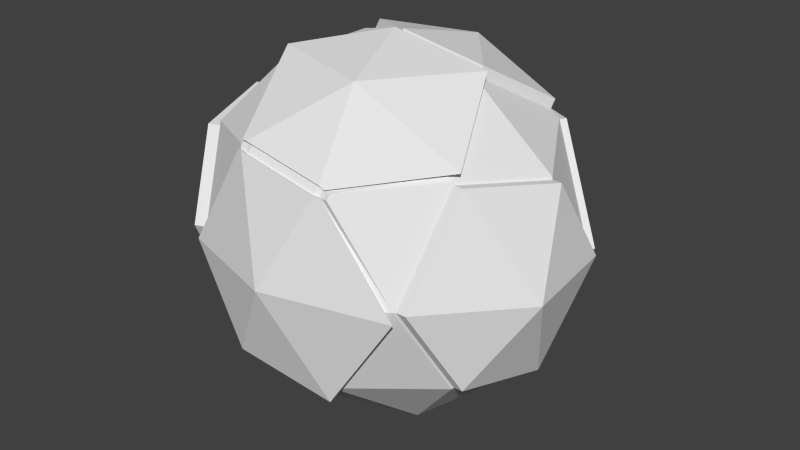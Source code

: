 # Source: Ball.blend  (saved by Blender 2.71.0; exported with 4.5.12 LTS)
import bpy
from mathutils import Matrix  # noqa: F401  (used for matrix-valued properties, if any)

bpy.ops.wm.read_factory_settings(use_empty=True)
scene = bpy.context.scene
scene.name = 'Scene'

# ---- collections
col_collection_1 = bpy.data.collections.new('Collection 1'); scene.collection.children.link(col_collection_1)

# ---- world
world_world = bpy.data.worlds.new('World'); scene.world = world_world
world_world.color = (0.05088, 0.05088, 0.05088)
world_world.use_sun_shadow = False
world_world.sun_shadow_jitter_overblur = 0.0
world_world.cycles.sampling_method = 'MANUAL'
world_world.cycles.sample_map_resolution = 256

# ---- meshes
me_icosphere = bpy.data.meshes.new('Icosphere')
me_icosphere.from_pydata([(0.0, 0.0, -1.0), (0.8061, -0.5257, -0.4472), (-0.2764, -0.8506, -0.4472), (-0.8944, 0.0, -0.4472), (-0.2764, 0.8506, -0.4472), (0.743, 0.5257, -0.4472), (-0.2936, -0.8815, -0.5011), (-0.7236, -0.5257, 0.4396), (-0.7236, 0.5257, 0.4396), (0.2764, 0.8506, 0.438), (0.9788, 0.0, 0.4404), (0.0, 0.0, 0.8528), (-0.1625, -0.5, -0.8507), (0.4323, -0.309, -0.8507), (0.2759, -0.809, -0.5257), (0.9189, 0.0, -0.5257), (0.4254, 0.309, -0.8507), (-0.5257, 0.0, -0.8507), (-0.6882, -0.5, -0.5257), (-0.1625, 0.5, -0.8507), (-0.6882, 0.5, -0.5257), (0.2629, 0.809, -0.5257), (1.033, 0.309, 0.0), (0.6679, -0.809, 0.0), (-0.5878, -0.809, 0.0), (-0.9511, 0.309, 0.0), (0.0, 1.0, 0.0), (0.7586, -0.5, 0.5096), (0.2835, -0.8379, -0.5831), (-0.8506, 0.0, 0.5108), (-0.2629, 0.809, 0.5075), (0.7042, 0.5, 0.5096), (0.5414, 0.0, 0.7642), (-0.4253, -0.309, 0.7629), (-0.4253, 0.309, 0.7629), (0.2631, -0.8231, -0.4937), (-0.2593, -0.8626, -0.4195), (0.6308, -0.8251, -0.001841), (0.1741, -0.4809, 0.8028), (0.7247, -0.498, 0.5306), (0.5221, -0.0325, 0.766), (0.01051, -0.03232, 0.8482), (-0.5527, -0.8244, 0.001308), (-0.3895, -0.3233, 0.7663), (-0.004582, -1.033, -0.03768), (0.3185, -0.8324, 0.4418), (0.3135, -0.8485, 0.4155), (-0.2767, -0.809, 0.486), (-0.27, -0.7871, 0.5187), (-0.2845, -0.7957, 0.5044), (0.2398, -0.8227, 0.455), (0.2326, -0.8475, 0.418), (0.264, -0.8393, 0.4156), (0.269, -0.8222, 0.4433), (-0.2159, -0.8217, 0.4792), (-0.2066, -0.7969, 0.5158), (-0.2338, -0.7912, 0.5143), (-0.2405, -0.8134, 0.4812), (0.6897, -0.8401, -0.03972), (0.7934, -0.4787, 0.5485), (0.5696, 0.03548, 0.8084), (0.004495, 0.03568, 0.8993), (-0.6177, -0.8393, -0.03624), (-0.4374, -0.2858, 0.8088), (0.2578, -0.8374, 0.4649), (0.2498, -0.8649, 0.424), (0.2845, -0.8558, 0.4214), (0.2901, -0.8369, 0.452), (-0.2456, -0.8363, 0.4916), (-0.2353, -0.809, 0.5322), (-0.2654, -0.8027, 0.5305), (-0.2728, -0.8272, 0.4938), (0.9252, -0.007534, -0.5136), (0.8143, -0.5213, -0.4365), (1.037, 0.2939, -0.0008022), (0.9831, -0.00827, 0.4297), (0.6796, -0.7987, 0.000708), (0.768, -0.4974, 0.4974), (1.154, -0.309, 0.0), (0.9768, -0.007534, -0.5136), (0.8659, -0.5213, -0.4365), (1.088, 0.2939, -0.0008022), (1.035, -0.00827, 0.4297), (0.7312, -0.7987, 0.000708), (0.8196, -0.4974, 0.4974), (0.2692, 0.8102, -0.5159), (0.7408, 0.5314, -0.4385), (0.01152, 0.9975, -0.0005391), (0.2828, 0.8507, 0.4294), (1.026, 0.3193, 0.0004176), (0.7033, 0.5059, 0.4997), (0.6127, 0.8434, 8.492e-05), (0.2902, 0.8446, -0.5158), (0.7618, 0.5657, -0.4384), (0.03257, 1.032, -0.0004541), (0.3038, 0.885, 0.4295), (1.047, 0.3536, 0.0005025), (0.7244, 0.5402, 0.4998), (-0.2247, 0.7771, 0.54), (0.2649, 0.8141, 0.476), (0.5092, 0.05071, 0.7689), (0.01634, 0.05022, 0.8457), (0.6542, 0.496, 0.5419), (-0.3697, 0.3313, 0.7681), (0.17, 0.5265, 0.8032), (-0.2172, 0.8037, 0.5824), (0.2724, 0.8406, 0.5184), (0.5168, 0.07723, 0.8113), (0.02386, 0.07675, 0.8881), (0.6617, 0.5226, 0.5843), (-0.3621, 0.3578, 0.8106), (-0.6858, 0.5195, -0.4956), (-0.2961, 0.8503, -0.4211), (-0.9328, 0.3401, -0.00162), (-0.7176, 0.5443, 0.4132), (-0.03533, 0.9924, 0.001237), (-0.2821, 0.8128, 0.4778), (-0.6137, 0.848, 0.0001021), (-0.7117, 0.5585, -0.4955), (-0.322, 0.8893, -0.421), (-0.9588, 0.3791, -0.001518), (-0.7435, 0.5833, 0.4133), (-0.06125, 1.031, 0.001339), (-0.308, 0.8518, 0.4779), (-0.7116, -0.4891, -0.4862), (-0.902, -0.02474, -0.4129), (-0.6192, -0.7737, -0.002126), (-0.7443, -0.5106, 0.4051), (-0.9558, 0.2619, 0.001681), (-0.8632, -0.02245, 0.4716), (-1.02, -0.3335, 0.0001446), (-0.7807, -0.5135, -0.486), (-0.9711, -0.04921, -0.4128), (-0.6884, -0.7981, -0.001982), (-0.8135, -0.535, 0.4052), (-1.025, 0.2374, 0.001825), (-0.9323, -0.04692, 0.4717)], [], [(0, 13, 12), (1, 13, 15), (0, 12, 17), (0, 17, 19), (0, 19, 16), (73, 72, 79, 80), (52, 51, 65, 66), (125, 124, 131, 132), (112, 111, 118, 119), (86, 85, 92, 93), (74, 75, 82, 81), (40, 41, 61, 60), (126, 127, 134, 133), (113, 114, 121, 120), (87, 88, 95, 94), (54, 57, 71, 68), (56, 43, 33, 48), (8, 29, 34), (99, 98, 105, 106), (10, 31, 32), (12, 14, 2), (12, 13, 14), (13, 1, 14), (15, 16, 5), (15, 13, 16), (13, 0, 16), (17, 18, 3), (17, 12, 18), (12, 2, 18), (19, 20, 4), (19, 17, 20), (17, 3, 20), (16, 21, 5), (16, 19, 21), (19, 4, 21), (76, 73, 80, 83), (75, 77, 84, 82), (15, 5, 22), (41, 43, 63, 61), (53, 39, 59, 67), (14, 1, 23), (128, 125, 132, 135), (127, 129, 136, 134), (18, 2, 24), (115, 112, 119, 122), (114, 116, 123, 121), (20, 3, 25), (89, 86, 93, 96), (88, 90, 97, 95), (21, 4, 26), (39, 53, 45, 27), (72, 74, 81, 79), (77, 76, 83, 84), (42, 57, 47, 24), (6, 28, 44), (56, 55, 69, 70), (25, 29, 8), (124, 126, 133, 131), (129, 128, 135, 136), (26, 30, 9), (111, 113, 120, 118), (116, 115, 122, 123), (22, 31, 10), (85, 87, 94, 92), (90, 89, 96, 97), (51, 54, 68, 65), (57, 42, 62, 71), (27, 10, 32), (36, 35, 28, 6), (43, 56, 70, 63), (42, 36, 6, 62), (34, 33, 11), (34, 29, 33), (29, 7, 33), (101, 100, 107, 108), (102, 99, 106, 109), (30, 8, 34), (103, 101, 108, 110), (98, 103, 110, 105), (100, 102, 109, 107), (35, 36, 2, 14), (24, 47, 49, 7), (52, 37, 23, 46), (41, 40, 32, 11), (36, 42, 24, 2), (43, 41, 11, 33), (37, 35, 14, 23), (7, 49, 48, 33), (40, 39, 27, 32), (35, 37, 58, 28), (47, 48, 49), (50, 51, 52, 53), (54, 55, 56, 57), (54, 51, 50, 55), (45, 53, 52, 46), (56, 48, 47, 57), (23, 27, 45, 46), (6, 44, 62), (63, 70, 69, 38), (44, 65, 68), (44, 28, 58), (64, 67, 59, 38), (38, 60, 61), (38, 59, 60), (63, 38, 61), (62, 44, 68, 71), (44, 58, 66, 65), (69, 64, 38), (50, 53, 67, 64), (55, 50, 64, 69), (39, 40, 60, 59), (37, 52, 66, 58), (72, 73, 1, 15), (75, 74, 22, 10), (73, 76, 23, 1), (77, 75, 10, 27), (74, 72, 15, 22), (76, 77, 27, 23), (80, 79, 78), (80, 78, 83), (78, 81, 82), (78, 79, 81), (83, 78, 84), (78, 82, 84), (85, 86, 5, 21), (88, 87, 26, 9), (86, 89, 22, 5), (90, 88, 9, 31), (87, 85, 21, 26), (89, 90, 31, 22), (93, 92, 91), (93, 91, 96), (91, 94, 95), (91, 92, 94), (96, 91, 97), (91, 95, 97), (98, 99, 9, 30), (100, 101, 11, 32), (99, 102, 31, 9), (101, 103, 34, 11), (103, 98, 30, 34), (102, 100, 32, 31), (106, 105, 104), (104, 110, 108), (104, 105, 110), (107, 104, 108), (107, 109, 104), (109, 106, 104), (111, 112, 4, 20), (114, 113, 25, 8), (112, 115, 26, 4), (116, 114, 8, 30), (113, 111, 20, 25), (115, 116, 30, 26), (119, 118, 117), (119, 117, 122), (117, 120, 121), (117, 118, 120), (122, 117, 123), (117, 121, 123), (124, 125, 3, 18), (127, 126, 24, 7), (125, 128, 25, 3), (129, 127, 7, 29), (126, 124, 18, 24), (128, 129, 29, 25), (132, 131, 130), (132, 130, 135), (130, 133, 134), (130, 131, 133), (135, 130, 136), (130, 134, 136)])
_uv = me_icosphere.uv_layers.new(name='UVMap')
_uv.uv.foreach_set('vector', [0.771, 0.243, 0.9086, 0.2859, 0.7834, 0.3048, 0.175, 0.3943, 0.1446, 0.2859, 0.24, 0.3514, 0.771, 0.243, 0.7834, 0.3048, 0.6661, 0.2931, 0.771, 0.243, 0.6661, 0.2931, 0.5241, 0.2671, 0.771, 0.243, 0.5241, 0.2671, 1.063, 0.2628, 0.1763, 0.3968, 0.2394, 0.3548, 0.2402, 0.3538, 0.18, 0.3958, 0.1121, 0.6467, 0.1072, 0.6482, 0.1089, 0.6502, 0.1141, 0.6484, 0.6481, 0.418, 0.7126, 0.4122, 0.7099, 0.4146, 0.65, 0.4203, 0.4981, 0.371, 0.5747, 0.3713, 0.5719, 0.3703, 0.4992, 0.3701, 0.3199, 0.3581, 0.4071, 0.3362, 0.4055, 0.3345, 0.3223, 0.3564, 0.2853, 0.4779, 0.2617, 0.6051, 0.2613, 0.604, 0.2839, 0.4769, 0.2756, 0.7046, 0.3703, 0.7365, 0.3953, 0.7477, 0.2869, 0.7124, 0.742, 0.5502, 0.6996, 0.6512, 0.6976, 0.6535, 0.7375, 0.5525, 0.5951, 0.5145, 0.549, 0.6132, 0.5476, 0.6122, 0.592, 0.5136, 0.4445, 0.4715, 0.4033, 0.5864, 0.4022, 0.5847, 0.4419, 0.4699, 0.03421, 0.6723, 0.02978, 0.673, 0.02525, 0.6776, 0.03003, 0.6768, 0.7942, 0.6809, 0.6941, 0.7335, 0.6851, 0.7328, 0.7878, 0.6826, 0.5506, 0.621, 0.6213, 0.6622, 0.5289, 0.7095, 0.4038, 0.6005, 0.471, 0.6285, 0.4686, 0.6387, 0.4039, 0.6106, 0.2629, 0.6077, 0.3326, 0.6127, 0.2807, 0.7025, 0.01932, 0.3048, 0.09518, 0.3944, 0.022, 0.4277, 0.01932, 0.3048, 0.1446, 0.2859, 0.09518, 0.3944, 0.1446, 0.2859, 0.175, 0.3943, 0.09518, 0.3944, 0.24, 0.3514, 0.2993, 0.2628, 0.3189, 0.356, 0.24, 0.3514, 0.1446, 0.2859, 0.2993, 0.2628, 0.9086, 0.2859, 0.771, 0.243, 1.063, 0.2628, 0.6661, 0.2931, 0.716, 0.4017, 0.646, 0.4078, 0.6661, 0.2931, 0.7834, 0.3048, 0.716, 0.4017, 0.7834, 0.3048, 0.786, 0.4277, 0.716, 0.4017, 0.5241, 0.2671, 0.5781, 0.364, 0.4959, 0.3637, 0.5241, 0.2671, 0.6661, 0.2931, 0.5781, 0.364, 0.6661, 0.2931, 0.646, 0.4078, 0.5781, 0.364, 0.2993, 0.2628, 0.4082, 0.3338, 0.3189, 0.356, 0.2993, 0.2628, 0.5241, 0.2671, 0.4082, 0.3338, 0.5241, 0.2671, 0.4959, 0.3637, 0.4082, 0.3338, 0.1522, 0.5264, 0.1763, 0.3968, 0.18, 0.3958, 0.1566, 0.5254, 0.2617, 0.6051, 0.2005, 0.6457, 0.2032, 0.6447, 0.2613, 0.604, 0.24, 0.3514, 0.3189, 0.356, 0.287, 0.4776, 0.3703, 0.7365, 0.6941, 0.7335, 0.6752, 0.7443, 0.3953, 0.7477, 0.1145, 0.6533, 0.1988, 0.6555, 0.2054, 0.6581, 0.1168, 0.6558, 0.09518, 0.3944, 0.175, 0.3943, 0.1504, 0.5269, 0.6045, 0.5188, 0.6481, 0.418, 0.65, 0.4203, 0.6091, 0.5211, 0.6996, 0.6512, 0.6257, 0.6529, 0.6296, 0.6552, 0.6976, 0.6535, 0.716, 0.4017, 0.786, 0.4277, 0.7478, 0.5514, 0.4505, 0.4731, 0.4981, 0.371, 0.4992, 0.3701, 0.4535, 0.4722, 0.549, 0.6132, 0.4788, 0.6117, 0.4807, 0.6108, 0.5476, 0.6122, 0.5781, 0.364, 0.646, 0.4078, 0.5992, 0.5164, 0.2883, 0.4775, 0.3199, 0.3581, 0.3223, 0.3564, 0.2911, 0.4758, 0.4033, 0.5864, 0.3331, 0.6098, 0.3347, 0.6082, 0.4022, 0.5847, 0.4082, 0.3338, 0.4959, 0.3637, 0.446, 0.4718, 0.1988, 0.6555, 0.1145, 0.6533, 0.1207, 0.6523, 0.2, 0.6493, 0.2394, 0.3548, 0.2853, 0.4779, 0.2839, 0.4769, 0.2402, 0.3538, 0.2005, 0.6457, 0.1522, 0.5264, 0.1566, 0.5254, 0.2032, 0.6447, 0.7526, 0.5517, 0.7938, 0.673, 0.7877, 0.6749, 0.7478, 0.5514, 0.02104, 0.4149, 0.09422, 0.3801, 0.06295, 0.5384, 0.03013, 0.6809, 0.03512, 0.681, 0.0308, 0.6864, 0.02542, 0.6863, 0.5992, 0.5164, 0.6213, 0.6622, 0.5506, 0.621, 0.7126, 0.4122, 0.742, 0.5502, 0.7375, 0.5525, 0.7099, 0.4146, 0.6257, 0.6529, 0.6045, 0.5188, 0.6091, 0.5211, 0.6296, 0.6552, 0.446, 0.4718, 0.4758, 0.6194, 0.404, 0.5888, 0.5747, 0.3713, 0.5951, 0.5145, 0.592, 0.5136, 0.5719, 0.3703, 0.4788, 0.6117, 0.4505, 0.4731, 0.4535, 0.4722, 0.4807, 0.6108, 0.287, 0.4776, 0.3326, 0.6127, 0.2629, 0.6077, 0.4071, 0.3362, 0.4445, 0.4715, 0.4419, 0.4699, 0.4055, 0.3345, 0.3331, 0.6098, 0.2883, 0.4775, 0.2911, 0.4758, 0.3347, 0.6082, 0.1072, 0.6482, 0.03421, 0.6723, 0.03003, 0.6768, 0.1089, 0.6502, 0.7938, 0.673, 0.7526, 0.5517, 0.7472, 0.5435, 0.7893, 0.6776, 0.2, 0.6493, 0.2629, 0.6077, 0.2807, 0.7025, 0.02467, 0.4352, 0.09364, 0.4037, 0.09422, 0.3801, 0.02104, 0.4149, 0.6941, 0.7335, 0.7942, 0.6809, 0.7895, 0.6863, 0.6752, 0.7443, 0.7526, 0.5517, 0.7887, 0.4352, 0.7851, 0.4149, 0.7472, 0.5435, 0.5289, 0.7095, 0.6851, 0.7328, 0.389, 0.7367, 0.5289, 0.7095, 0.6213, 0.6622, 0.6851, 0.7328, 0.6213, 0.6622, 0.7025, 0.6606, 0.6851, 0.7328, 0.3927, 0.7327, 0.2917, 0.7025, 0.2971, 0.7127, 0.3944, 0.7428, 0.3366, 0.6224, 0.4038, 0.6005, 0.4039, 0.6106, 0.3391, 0.6326, 0.4758, 0.6194, 0.5506, 0.621, 0.5289, 0.7095, 0.5162, 0.7089, 0.3927, 0.7327, 0.3944, 0.7428, 0.5104, 0.7191, 0.471, 0.6285, 0.5162, 0.7089, 0.5104, 0.7191, 0.4686, 0.6387, 0.2917, 0.7025, 0.3366, 0.6224, 0.3391, 0.6326, 0.2971, 0.7127, 0.09364, 0.4037, 0.02467, 0.4352, 0.022, 0.4277, 0.09518, 0.3944, 0.7478, 0.5514, 0.7877, 0.6749, 0.7858, 0.6794, 0.7025, 0.6606, 0.1121, 0.6467, 0.1458, 0.5277, 0.1504, 0.5269, 0.1184, 0.646, 0.3703, 0.7365, 0.2756, 0.7046, 0.2807, 0.7025, 0.389, 0.7367, 0.7887, 0.4352, 0.7526, 0.5517, 0.7478, 0.5514, 0.786, 0.4277, 0.6941, 0.7335, 0.3703, 0.7365, 0.389, 0.7367, 0.6851, 0.7328, 0.1458, 0.5277, 0.09364, 0.4037, 0.09518, 0.3944, 0.1504, 0.5269, 0.7025, 0.6606, 0.7858, 0.6794, 0.7878, 0.6826, 0.6851, 0.7328, 0.2756, 0.7046, 0.1988, 0.6555, 0.2, 0.6493, 0.2807, 0.7025, 0.09364, 0.4037, 0.1458, 0.5277, 0.1492, 0.517, 0.09422, 0.3801, 0.02367, 0.6749, 0.02376, 0.6826, 0.02176, 0.6794, 0.1104, 0.657, 0.1072, 0.6482, 0.1121, 0.6467, 0.1145, 0.6533, 0.03421, 0.6723, 0.03512, 0.681, 0.03013, 0.6809, 0.02978, 0.673, 0.03421, 0.6723, 0.1072, 0.6482, 0.1104, 0.657, 0.03512, 0.681, 0.1207, 0.6523, 0.1145, 0.6533, 0.1121, 0.6467, 0.1184, 0.646, 0.03013, 0.6809, 0.02376, 0.6826, 0.02367, 0.6749, 0.02978, 0.673, 0.1504, 0.5269, 0.2, 0.6493, 0.1207, 0.6523, 0.1184, 0.646, 0.7851, 0.4149, 0.827, 0.5384, 0.7472, 0.5435, 0.6752, 0.7443, 0.7895, 0.6863, 0.7948, 0.6864, 0.9096, 0.7381, 0.06295, 0.5384, 0.1089, 0.6502, 0.03003, 0.6768, 0.06295, 0.5384, 0.09422, 0.3801, 0.1492, 0.517, 0.1125, 0.6599, 0.1168, 0.6558, 0.2054, 0.6581, 0.1456, 0.7381, 0.1456, 0.7381, 0.2869, 0.7124, 0.3953, 0.7477, 0.1456, 0.7381, 0.2054, 0.6581, 0.2869, 0.7124, 0.6752, 0.7443, 0.9096, 0.7381, 0.3953, 0.7477, 0.7472, 0.5435, 0.827, 0.5384, 0.7941, 0.6768, 0.7893, 0.6776, 0.06295, 0.5384, 0.1492, 0.517, 0.1141, 0.6484, 0.1089, 0.6502, 0.0308, 0.6864, 0.1125, 0.6599, 0.1456, 0.7381, 0.1104, 0.657, 0.1145, 0.6533, 0.1168, 0.6558, 0.1125, 0.6599, 0.03512, 0.681, 0.1104, 0.657, 0.1125, 0.6599, 0.0308, 0.6864, 0.1988, 0.6555, 0.2756, 0.7046, 0.2869, 0.7124, 0.2054, 0.6581, 0.1458, 0.5277, 0.1121, 0.6467, 0.1141, 0.6484, 0.1492, 0.517, 0.2394, 0.3548, 0.1763, 0.3968, 0.175, 0.3943, 0.24, 0.3514, 0.2617, 0.6051, 0.2853, 0.4779, 0.287, 0.4776, 0.2629, 0.6077, 0.1763, 0.3968, 0.1522, 0.5264, 0.1504, 0.5269, 0.175, 0.3943, 0.2005, 0.6457, 0.2617, 0.6051, 0.2629, 0.6077, 0.2, 0.6493, 0.2853, 0.4779, 0.2394, 0.3548, 0.24, 0.3514, 0.287, 0.4776, 0.1522, 0.5264, 0.2005, 0.6457, 0.2, 0.6493, 0.1504, 0.5269, 0.18, 0.3958, 0.2402, 0.3538, 0.2232, 0.4985, 0.18, 0.3958, 0.2232, 0.4985, 0.1566, 0.5254, 0.2232, 0.4985, 0.2839, 0.4769, 0.2613, 0.604, 0.2232, 0.4985, 0.2402, 0.3538, 0.2839, 0.4769, 0.1566, 0.5254, 0.2232, 0.4985, 0.2032, 0.6447, 0.2232, 0.4985, 0.2613, 0.604, 0.2032, 0.6447, 0.4071, 0.3362, 0.3199, 0.3581, 0.3189, 0.356, 0.4082, 0.3338, 0.4033, 0.5864, 0.4445, 0.4715, 0.446, 0.4718, 0.404, 0.5888, 0.3199, 0.3581, 0.2883, 0.4775, 0.287, 0.4776, 0.3189, 0.356, 0.3331, 0.6098, 0.4033, 0.5864, 0.404, 0.5888, 0.3326, 0.6127, 0.4445, 0.4715, 0.4071, 0.3362, 0.4082, 0.3338, 0.446, 0.4718, 0.2883, 0.4775, 0.3331, 0.6098, 0.3326, 0.6127, 0.287, 0.4776, 0.3223, 0.3564, 0.4055, 0.3345, 0.3658, 0.4658, 0.3223, 0.3564, 0.3658, 0.4658, 0.2911, 0.4758, 0.3658, 0.4658, 0.4419, 0.4699, 0.4022, 0.5847, 0.3658, 0.4658, 0.4055, 0.3345, 0.4419, 0.4699, 0.2911, 0.4758, 0.3658, 0.4658, 0.3347, 0.6082, 0.3658, 0.4658, 0.4022, 0.5847, 0.3347, 0.6082, 0.471, 0.6285, 0.4038, 0.6005, 0.404, 0.5888, 0.4758, 0.6194, 0.2917, 0.7025, 0.3927, 0.7327, 0.389, 0.7367, 0.2807, 0.7025, 0.4038, 0.6005, 0.3366, 0.6224, 0.3326, 0.6127, 0.404, 0.5888, 0.3927, 0.7327, 0.5162, 0.7089, 0.5289, 0.7095, 0.389, 0.7367, 0.5162, 0.7089, 0.471, 0.6285, 0.4758, 0.6194, 0.5289, 0.7095, 0.3366, 0.6224, 0.2917, 0.7025, 0.2807, 0.7025, 0.3326, 0.6127, 0.4039, 0.6106, 0.4686, 0.6387, 0.4019, 0.7004, 0.4019, 0.7004, 0.5104, 0.7191, 0.3944, 0.7428, 0.4019, 0.7004, 0.4686, 0.6387, 0.5104, 0.7191, 0.2971, 0.7127, 0.4019, 0.7004, 0.3944, 0.7428, 0.2971, 0.7127, 0.3391, 0.6326, 0.4019, 0.7004, 0.3391, 0.6326, 0.4039, 0.6106, 0.4019, 0.7004, 0.5747, 0.3713, 0.4981, 0.371, 0.4959, 0.3637, 0.5781, 0.364, 0.549, 0.6132, 0.5951, 0.5145, 0.5992, 0.5164, 0.5506, 0.621, 0.4981, 0.371, 0.4505, 0.4731, 0.446, 0.4718, 0.4959, 0.3637, 0.4788, 0.6117, 0.549, 0.6132, 0.5506, 0.621, 0.4758, 0.6194, 0.5951, 0.5145, 0.5747, 0.3713, 0.5781, 0.364, 0.5992, 0.5164, 0.4505, 0.4731, 0.4788, 0.6117, 0.4758, 0.6194, 0.446, 0.4718, 0.4992, 0.3701, 0.5719, 0.3703, 0.5247, 0.4896, 0.4992, 0.3701, 0.5247, 0.4896, 0.4535, 0.4722, 0.5247, 0.4896, 0.592, 0.5136, 0.5476, 0.6122, 0.5247, 0.4896, 0.5719, 0.3703, 0.592, 0.5136, 0.4535, 0.4722, 0.5247, 0.4896, 0.4807, 0.6108, 0.5247, 0.4896, 0.5476, 0.6122, 0.4807, 0.6108, 0.7126, 0.4122, 0.6481, 0.418, 0.646, 0.4078, 0.716, 0.4017, 0.6996, 0.6512, 0.742, 0.5502, 0.7478, 0.5514, 0.7025, 0.6606, 0.6481, 0.418, 0.6045, 0.5188, 0.5992, 0.5164, 0.646, 0.4078, 0.6257, 0.6529, 0.6996, 0.6512, 0.7025, 0.6606, 0.6213, 0.6622, 0.742, 0.5502, 0.7126, 0.4122, 0.716, 0.4017, 0.7478, 0.5514, 0.6045, 0.5188, 0.6257, 0.6529, 0.6213, 0.6622, 0.5992, 0.5164, 0.65, 0.4203, 0.7099, 0.4146, 0.672, 0.542, 0.65, 0.4203, 0.672, 0.542, 0.6091, 0.5211, 0.672, 0.542, 0.7375, 0.5525, 0.6976, 0.6535, 0.672, 0.542, 0.7099, 0.4146, 0.7375, 0.5525, 0.6091, 0.5211, 0.672, 0.542, 0.6296, 0.6552, 0.672, 0.542, 0.6976, 0.6535, 0.6296, 0.6552])
me_icosphere.use_remesh_preserve_volume = False
me_icosphere.use_remesh_preserve_attributes = False
me_icosphere.use_mirror_vertex_groups = False
me_icosphere.update()

# ---- objects
ob_icosphere = bpy.data.objects.new('Icosphere', me_icosphere)

# ---- transforms, parenting, visibility, modifiers, constraints
ob_icosphere.location = (0.0, 0.0, 0.0)
ob_icosphere.scale = (1.172, 1.122, 1.312)
ob_icosphere.lineart.crease_threshold = 0.0

# ---- collection membership
col_collection_1.objects.link(ob_icosphere)

# ---- scene / render settings (as saved in the file)
scene.frame_start = 1; scene.frame_end = 250; scene.frame_set(1)
scene.render.engine = 'BLENDER_EEVEE_NEXT'
scene.render.resolution_percentage = 50
scene.render.dither_intensity = 0.0
scene.cycles.use_denoising = False
scene.cycles.samples = 10
scene.cycles.sampling_pattern = 'TABULATED_SOBOL'
scene.cycles.light_sampling_threshold = 0.0
scene.cycles.use_adaptive_sampling = False
scene.cycles.use_light_tree = False
scene.cycles.blur_glossy = 0.0
scene.cycles.volume_bounces = 1
scene.cycles.pixel_filter_type = 'GAUSSIAN'
scene.cycles.sample_clamp_indirect = 0.0
scene.view_settings.view_transform = 'Standard'
bpy.context.view_layer.update()

# ---- added for rendering (the .blend has no active camera and no usable light): camera, sun
cam_auto = bpy.data.cameras.new('AutoCamera')
cam_auto.lens = 50.0
cam_auto.sensor_width = 36.0
cam_auto.clip_end = 1000.0
ob_auto_camera = bpy.data.objects.new('AutoCamera', cam_auto)
scene.collection.objects.link(ob_auto_camera)
ob_auto_camera.location = (4.01098, -4.72307, 3.08218)
ob_auto_camera.rotation_euler = (1.09748, -7.21219e-08, 0.694738)
scene.camera = ob_auto_camera
light_auto_sun = bpy.data.lights.new('AutoSun', 'SUN')
light_auto_sun.energy = 3.0
light_auto_sun.angle = 0.0523599
ob_auto_sun = bpy.data.objects.new('AutoSun', light_auto_sun)
scene.collection.objects.link(ob_auto_sun)
ob_auto_sun.rotation_euler = (0.872665, 0.174533, 0.523599)
bpy.context.view_layer.update()
